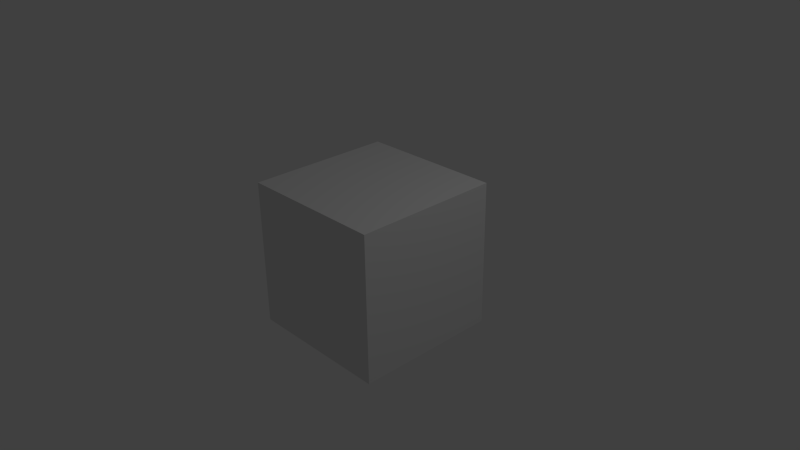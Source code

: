 # Source: cube_2bones.blend  (saved by Blender 2.64.0; exported with 4.5.12 LTS)
import bpy
from mathutils import Matrix  # noqa: F401  (used for matrix-valued properties, if any)

bpy.ops.wm.read_factory_settings(use_empty=True)
scene = bpy.context.scene
scene.name = 'Scene'

# ---- collections
col_collection_1 = bpy.data.collections.new('Collection 1'); scene.collection.children.link(col_collection_1)

# ---- world
world_world = bpy.data.worlds.new('World'); scene.world = world_world
world_world.color = (0.05088, 0.05088, 0.05088)
world_world.use_sun_shadow = False
world_world.sun_shadow_jitter_overblur = 0.0
world_world.cycles.sampling_method = 'MANUAL'
world_world.cycles.sample_map_resolution = 256

# ---- cameras
cam_camera = bpy.data.cameras.new('Camera')
cam_camera.clip_end = 100.0
cam_camera.lens = 35.0
cam_camera.sensor_width = 32.0
cam_camera.sensor_height = 18.0
cam_camera.ortho_scale = 7.314
cam_camera.dof.focus_distance = 0.0
cam_camera.dof.aperture_fstop = 128.0

# ---- lights
light_lamp = bpy.data.lights.new('Lamp', 'POINT')
light_lamp.transmission_factor = 0.0
light_lamp.cutoff_distance = 30.0
light_lamp.energy = 100.0
light_lamp.shadow_buffer_clip_start = 1.001
light_lamp.shadow_soft_size = 1.0
light_lamp.shadow_maximum_resolution = 0.006
light_lamp.use_absolute_resolution = True
light_lamp.cycles.use_multiple_importance_sampling = False

# ---- meshes
me_cube_001 = bpy.data.meshes.new('Cube.001')
me_cube_001.from_pydata([(-1.0, -1.0, -1.0), (-1.0, 1.0, -1.0), (1.0, 1.0, -1.0), (1.0, -1.0, -1.0), (-1.0, -1.0, 1.0), (-1.0, 1.0, 1.0), (1.0, 1.0, 1.0), (1.0, -1.0, 1.0)], [], [(4, 5, 1, 0), (5, 6, 2, 1), (6, 7, 3, 2), (7, 4, 0, 3), (0, 1, 2, 3), (7, 6, 5, 4)])
me_cube_001.use_remesh_preserve_volume = False
me_cube_001.use_remesh_preserve_attributes = False
me_cube_001.use_mirror_vertex_groups = False
me_cube_001.update()
arm_armature = bpy.data.armatures.new('Armature')  # bones are not reproduced

# ---- objects
ob_armature = bpy.data.objects.new('Armature', arm_armature)
ob_cube = bpy.data.objects.new('Cube', me_cube_001)
ob_lamp = bpy.data.objects.new('Lamp', light_lamp)
ob_camera = bpy.data.objects.new('Camera', cam_camera)

# ---- transforms, parenting, visibility, modifiers, constraints
ob_armature.location = (0.0, 0.0, 0.0)
ob_armature.show_in_front = True
ob_armature.lineart.crease_threshold = 0.0
ob_cube.parent = ob_armature
ob_cube.location = (0.0, 0.0, 0.0)
ob_cube.lineart.crease_threshold = 0.0
_vg = ob_cube.vertex_groups.new(name='Bone')
for _i, _w in zip([0, 1, 2, 3, 4, 5, 6, 7], [0.09469, 0.1174, 0.9011, 0.8739, 0.1413, 0.1463, 0.888, 0.8843]): _vg.add([_i], _w, 'REPLACE')
_vg = ob_cube.vertex_groups.new(name='Bone.001')
for _i, _w in zip([0, 1, 2, 3, 4, 5, 6, 7], [0.9053, 0.8826, 0.09887, 0.1261, 0.8587, 0.8537, 0.112, 0.1157]): _vg.add([_i], _w, 'REPLACE')
_m = ob_cube.modifiers.new('Armature', 'ARMATURE')
_m.object = ob_armature
_m.use_bone_envelopes = True
ob_lamp.location = (4.076, 1.005, 5.904)
ob_lamp.rotation_euler = (0.6503, 0.05522, 1.866)
ob_lamp.lock_rotations_4d = False
ob_lamp.empty_display_type = 'ARROWS'
ob_lamp.color = (0.0, 0.0, 0.0, 0.0)
ob_lamp.lineart.crease_threshold = 0.0
ob_camera.location = (7.481, -6.508, 5.344)
ob_camera.rotation_euler = (1.109, 0.01082, 0.8149)
ob_camera.lock_rotations_4d = False
ob_camera.empty_display_type = 'ARROWS'
ob_camera.color = (0.0, 0.0, 0.0, 0.0)
ob_camera.display_type = 'WIRE'
ob_camera.lineart.crease_threshold = 0.0

# ---- collection membership
col_collection_1.objects.link(ob_armature)
col_collection_1.objects.link(ob_cube)
col_collection_1.objects.link(ob_lamp)
col_collection_1.objects.link(ob_camera)

# ---- scene / render settings (as saved in the file)
scene.camera = ob_camera
scene.frame_start = 1; scene.frame_end = 250; scene.frame_set(1)
scene.render.engine = 'BLENDER_EEVEE_NEXT'
scene.render.image_settings.color_mode = 'RGB'
scene.render.image_settings.compression = 90
scene.render.resolution_percentage = 50
scene.render.dither_intensity = 0.0
scene.render.bake_margin = 2
scene.render.bake_bias = 0.0
scene.cycles.use_denoising = False
scene.cycles.samples = 10
scene.cycles.sampling_pattern = 'TABULATED_SOBOL'
scene.cycles.light_sampling_threshold = 0.0
scene.cycles.use_adaptive_sampling = False
scene.cycles.use_light_tree = False
scene.cycles.blur_glossy = 0.0
scene.cycles.volume_bounces = 1
scene.cycles.pixel_filter_type = 'GAUSSIAN'
scene.cycles.sample_clamp_indirect = 0.0
scene.view_settings.view_transform = 'Standard'
bpy.context.view_layer.update()
